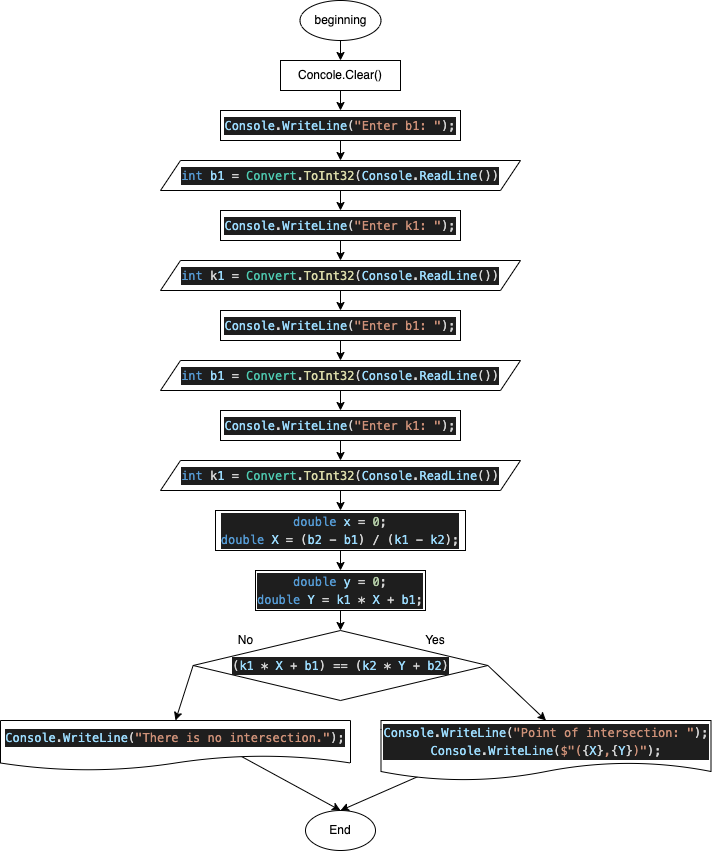

The diagram above was exported from draw.io. Its source (the exported page's mxGraphModel, read from the mxfile embedded in the PNG):
<mxGraphModel dx="972" dy="530" grid="1" gridSize="10" guides="1" tooltips="1" connect="1" arrows="1" fold="1" page="1" pageScale="1" pageWidth="827" pageHeight="1169" math="0" shadow="0">
  <root>
    <mxCell id="0" />
    <mxCell id="1" parent="0" />
    <mxCell id="2" style="edgeStyle=none;html=1;exitX=0.5;exitY=1;exitDx=0;exitDy=0;entryX=0.5;entryY=0;entryDx=0;entryDy=0;" edge="1" parent="1" target="7">
      <mxGeometry relative="1" as="geometry">
        <mxPoint x="398" y="50" as="sourcePoint" />
      </mxGeometry>
    </mxCell>
    <mxCell id="6" style="edgeStyle=none;html=1;exitX=0.5;exitY=1;exitDx=0;exitDy=0;" edge="1" parent="1" source="7">
      <mxGeometry relative="1" as="geometry">
        <mxPoint x="398" y="120" as="targetPoint" />
      </mxGeometry>
    </mxCell>
    <mxCell id="7" value="Concole.Clear()" style="rounded=0;whiteSpace=wrap;html=1;" vertex="1" parent="1">
      <mxGeometry x="338" y="70" width="120" height="30" as="geometry" />
    </mxCell>
    <mxCell id="10" value="beginning" style="ellipse;whiteSpace=wrap;html=1;" vertex="1" parent="1">
      <mxGeometry x="357.5" y="10" width="81" height="40" as="geometry" />
    </mxCell>
    <mxCell id="51" style="edgeStyle=none;html=1;exitX=1;exitY=0.5;exitDx=0;exitDy=0;entryX=0.5;entryY=1;entryDx=0;entryDy=0;" edge="1" parent="1" target="55">
      <mxGeometry relative="1" as="geometry">
        <Array as="points">
          <mxPoint x="597" y="780" />
          <mxPoint x="540" y="780" />
          <mxPoint x="480" y="780" />
          <mxPoint x="410" y="780" />
          <mxPoint x="355" y="780" />
        </Array>
        <mxPoint x="597.2599999999998" y="730" as="sourcePoint" />
      </mxGeometry>
    </mxCell>
    <mxCell id="64" style="edgeStyle=none;html=1;exitX=0.5;exitY=1;exitDx=0;exitDy=0;entryX=0.5;entryY=0;entryDx=0;entryDy=0;" edge="1" parent="1" source="62" target="63">
      <mxGeometry relative="1" as="geometry" />
    </mxCell>
    <mxCell id="62" value="&lt;div style=&quot;color: rgb(212 , 212 , 212) ; background-color: rgb(30 , 30 , 30) ; font-family: &amp;#34;monospase&amp;#34; , &amp;#34;menlo&amp;#34; , &amp;#34;monaco&amp;#34; , &amp;#34;courier new&amp;#34; , monospace ; line-height: 18px&quot;&gt;&lt;span style=&quot;color: #9cdcfe&quot;&gt;Console&lt;/span&gt;.&lt;span style=&quot;color: #9cdcfe&quot;&gt;WriteLine&lt;/span&gt;(&lt;span style=&quot;color: #ce9178&quot;&gt;&quot;Enter b1: &quot;&lt;/span&gt;);&lt;/div&gt;" style="rounded=0;whiteSpace=wrap;html=1;" vertex="1" parent="1">
      <mxGeometry x="278" y="120" width="240" height="30" as="geometry" />
    </mxCell>
    <mxCell id="75" style="edgeStyle=none;html=1;exitX=0.5;exitY=1;exitDx=0;exitDy=0;entryX=0.5;entryY=0;entryDx=0;entryDy=0;" edge="1" parent="1" source="63" target="67">
      <mxGeometry relative="1" as="geometry" />
    </mxCell>
    <mxCell id="63" value="&lt;div style=&quot;color: rgb(212 , 212 , 212) ; background-color: rgb(30 , 30 , 30) ; font-family: &amp;#34;monospase&amp;#34; , &amp;#34;menlo&amp;#34; , &amp;#34;monaco&amp;#34; , &amp;#34;courier new&amp;#34; , monospace ; line-height: 18px&quot;&gt;&lt;span style=&quot;color: #569cd6&quot;&gt;int&lt;/span&gt; &lt;span style=&quot;color: #9cdcfe&quot;&gt;b1&lt;/span&gt; = &lt;span style=&quot;color: #4ec9b0&quot;&gt;Convert&lt;/span&gt;.&lt;span style=&quot;color: #dcdcaa&quot;&gt;ToInt32&lt;/span&gt;(&lt;span style=&quot;color: #9cdcfe&quot;&gt;Console&lt;/span&gt;.&lt;span style=&quot;color: #9cdcfe&quot;&gt;ReadLine&lt;/span&gt;())&lt;/div&gt;" style="shape=parallelogram;perimeter=parallelogramPerimeter;whiteSpace=wrap;html=1;fixedSize=1;" vertex="1" parent="1">
      <mxGeometry x="218" y="170" width="360" height="30" as="geometry" />
    </mxCell>
    <mxCell id="66" style="edgeStyle=none;html=1;exitX=0.5;exitY=1;exitDx=0;exitDy=0;entryX=0.5;entryY=0;entryDx=0;entryDy=0;" edge="1" parent="1" source="67" target="68">
      <mxGeometry relative="1" as="geometry" />
    </mxCell>
    <mxCell id="67" value="&lt;div style=&quot;color: rgb(212 , 212 , 212) ; background-color: rgb(30 , 30 , 30) ; font-family: &amp;#34;monospase&amp;#34; , &amp;#34;menlo&amp;#34; , &amp;#34;monaco&amp;#34; , &amp;#34;courier new&amp;#34; , monospace ; line-height: 18px&quot;&gt;&lt;span style=&quot;color: #9cdcfe&quot;&gt;Console&lt;/span&gt;.&lt;span style=&quot;color: #9cdcfe&quot;&gt;WriteLine&lt;/span&gt;(&lt;span style=&quot;color: #ce9178&quot;&gt;&quot;Enter k1: &quot;&lt;/span&gt;);&lt;/div&gt;" style="rounded=0;whiteSpace=wrap;html=1;" vertex="1" parent="1">
      <mxGeometry x="278" y="220" width="240" height="30" as="geometry" />
    </mxCell>
    <mxCell id="76" style="edgeStyle=none;html=1;exitX=0.5;exitY=1;exitDx=0;exitDy=0;entryX=0.5;entryY=0;entryDx=0;entryDy=0;" edge="1" parent="1" source="68" target="70">
      <mxGeometry relative="1" as="geometry" />
    </mxCell>
    <mxCell id="68" value="&lt;div style=&quot;color: rgb(212 , 212 , 212) ; background-color: rgb(30 , 30 , 30) ; font-family: &amp;#34;monospase&amp;#34; , &amp;#34;menlo&amp;#34; , &amp;#34;monaco&amp;#34; , &amp;#34;courier new&amp;#34; , monospace ; line-height: 18px&quot;&gt;&lt;span style=&quot;color: #569cd6&quot;&gt;int&lt;/span&gt;&amp;nbsp;k&lt;span style=&quot;color: #9cdcfe&quot;&gt;1&lt;/span&gt; = &lt;span style=&quot;color: #4ec9b0&quot;&gt;Convert&lt;/span&gt;.&lt;span style=&quot;color: #dcdcaa&quot;&gt;ToInt32&lt;/span&gt;(&lt;span style=&quot;color: #9cdcfe&quot;&gt;Console&lt;/span&gt;.&lt;span style=&quot;color: #9cdcfe&quot;&gt;ReadLine&lt;/span&gt;())&lt;/div&gt;" style="shape=parallelogram;perimeter=parallelogramPerimeter;whiteSpace=wrap;html=1;fixedSize=1;" vertex="1" parent="1">
      <mxGeometry x="218" y="270" width="360" height="30" as="geometry" />
    </mxCell>
    <mxCell id="69" style="edgeStyle=none;html=1;exitX=0.5;exitY=1;exitDx=0;exitDy=0;entryX=0.5;entryY=0;entryDx=0;entryDy=0;" edge="1" parent="1" source="70" target="71">
      <mxGeometry relative="1" as="geometry" />
    </mxCell>
    <mxCell id="70" value="&lt;div style=&quot;color: rgb(212 , 212 , 212) ; background-color: rgb(30 , 30 , 30) ; font-family: &amp;#34;monospase&amp;#34; , &amp;#34;menlo&amp;#34; , &amp;#34;monaco&amp;#34; , &amp;#34;courier new&amp;#34; , monospace ; line-height: 18px&quot;&gt;&lt;span style=&quot;color: #9cdcfe&quot;&gt;Console&lt;/span&gt;.&lt;span style=&quot;color: #9cdcfe&quot;&gt;WriteLine&lt;/span&gt;(&lt;span style=&quot;color: #ce9178&quot;&gt;&quot;Enter b1: &quot;&lt;/span&gt;);&lt;/div&gt;" style="rounded=0;whiteSpace=wrap;html=1;" vertex="1" parent="1">
      <mxGeometry x="278" y="320" width="240" height="30" as="geometry" />
    </mxCell>
    <mxCell id="77" style="edgeStyle=none;html=1;exitX=0.5;exitY=1;exitDx=0;exitDy=0;entryX=0.5;entryY=0;entryDx=0;entryDy=0;" edge="1" parent="1" source="71" target="73">
      <mxGeometry relative="1" as="geometry" />
    </mxCell>
    <mxCell id="71" value="&lt;div style=&quot;color: rgb(212 , 212 , 212) ; background-color: rgb(30 , 30 , 30) ; font-family: &amp;#34;monospase&amp;#34; , &amp;#34;menlo&amp;#34; , &amp;#34;monaco&amp;#34; , &amp;#34;courier new&amp;#34; , monospace ; line-height: 18px&quot;&gt;&lt;span style=&quot;color: #569cd6&quot;&gt;int&lt;/span&gt; &lt;span style=&quot;color: #9cdcfe&quot;&gt;b1&lt;/span&gt; = &lt;span style=&quot;color: #4ec9b0&quot;&gt;Convert&lt;/span&gt;.&lt;span style=&quot;color: #dcdcaa&quot;&gt;ToInt32&lt;/span&gt;(&lt;span style=&quot;color: #9cdcfe&quot;&gt;Console&lt;/span&gt;.&lt;span style=&quot;color: #9cdcfe&quot;&gt;ReadLine&lt;/span&gt;())&lt;/div&gt;" style="shape=parallelogram;perimeter=parallelogramPerimeter;whiteSpace=wrap;html=1;fixedSize=1;" vertex="1" parent="1">
      <mxGeometry x="218" y="370" width="360" height="30" as="geometry" />
    </mxCell>
    <mxCell id="72" style="edgeStyle=none;html=1;exitX=0.5;exitY=1;exitDx=0;exitDy=0;entryX=0.5;entryY=0;entryDx=0;entryDy=0;" edge="1" parent="1" source="73" target="74">
      <mxGeometry relative="1" as="geometry" />
    </mxCell>
    <mxCell id="73" value="&lt;div style=&quot;color: rgb(212 , 212 , 212) ; background-color: rgb(30 , 30 , 30) ; font-family: &amp;#34;monospase&amp;#34; , &amp;#34;menlo&amp;#34; , &amp;#34;monaco&amp;#34; , &amp;#34;courier new&amp;#34; , monospace ; line-height: 18px&quot;&gt;&lt;span style=&quot;color: #9cdcfe&quot;&gt;Console&lt;/span&gt;.&lt;span style=&quot;color: #9cdcfe&quot;&gt;WriteLine&lt;/span&gt;(&lt;span style=&quot;color: #ce9178&quot;&gt;&quot;Enter k1: &quot;&lt;/span&gt;);&lt;/div&gt;" style="rounded=0;whiteSpace=wrap;html=1;" vertex="1" parent="1">
      <mxGeometry x="278" y="420" width="240" height="30" as="geometry" />
    </mxCell>
    <mxCell id="81" style="edgeStyle=none;html=1;exitX=0.5;exitY=1;exitDx=0;exitDy=0;entryX=0.5;entryY=0;entryDx=0;entryDy=0;" edge="1" parent="1" source="74" target="78">
      <mxGeometry relative="1" as="geometry" />
    </mxCell>
    <mxCell id="74" value="&lt;div style=&quot;color: rgb(212 , 212 , 212) ; background-color: rgb(30 , 30 , 30) ; font-family: &amp;#34;monospase&amp;#34; , &amp;#34;menlo&amp;#34; , &amp;#34;monaco&amp;#34; , &amp;#34;courier new&amp;#34; , monospace ; line-height: 18px&quot;&gt;&lt;span style=&quot;color: #569cd6&quot;&gt;int&lt;/span&gt;&amp;nbsp;k&lt;span style=&quot;color: #9cdcfe&quot;&gt;1&lt;/span&gt; = &lt;span style=&quot;color: #4ec9b0&quot;&gt;Convert&lt;/span&gt;.&lt;span style=&quot;color: #dcdcaa&quot;&gt;ToInt32&lt;/span&gt;(&lt;span style=&quot;color: #9cdcfe&quot;&gt;Console&lt;/span&gt;.&lt;span style=&quot;color: #9cdcfe&quot;&gt;ReadLine&lt;/span&gt;())&lt;/div&gt;" style="shape=parallelogram;perimeter=parallelogramPerimeter;whiteSpace=wrap;html=1;fixedSize=1;" vertex="1" parent="1">
      <mxGeometry x="218" y="470" width="360" height="30" as="geometry" />
    </mxCell>
    <mxCell id="82" style="edgeStyle=none;html=1;exitX=0.5;exitY=1;exitDx=0;exitDy=0;entryX=0.5;entryY=0;entryDx=0;entryDy=0;" edge="1" parent="1" source="78" target="80">
      <mxGeometry relative="1" as="geometry" />
    </mxCell>
    <mxCell id="78" value="&lt;div style=&quot;color: rgb(212 , 212 , 212) ; background-color: rgb(30 , 30 , 30) ; font-family: &amp;#34;monospase&amp;#34; , &amp;#34;menlo&amp;#34; , &amp;#34;monaco&amp;#34; , &amp;#34;courier new&amp;#34; , monospace ; line-height: 18px&quot;&gt;&lt;div&gt;&lt;span style=&quot;color: #569cd6&quot;&gt;double&lt;/span&gt; &lt;span style=&quot;color: #9cdcfe&quot;&gt;x&lt;/span&gt; = &lt;span style=&quot;color: #b5cea8&quot;&gt;0&lt;/span&gt;;&lt;/div&gt;&lt;div&gt;&lt;span style=&quot;font-family: &amp;#34;monospase&amp;#34; , &amp;#34;menlo&amp;#34; , &amp;#34;monaco&amp;#34; , &amp;#34;courier new&amp;#34; , monospace ; color: rgb(86 , 156 , 214)&quot;&gt;double&lt;/span&gt;&lt;span style=&quot;font-family: &amp;#34;monospase&amp;#34; , &amp;#34;menlo&amp;#34; , &amp;#34;monaco&amp;#34; , &amp;#34;courier new&amp;#34; , monospace&quot;&gt; &lt;/span&gt;&lt;span style=&quot;font-family: &amp;#34;monospase&amp;#34; , &amp;#34;menlo&amp;#34; , &amp;#34;monaco&amp;#34; , &amp;#34;courier new&amp;#34; , monospace ; color: rgb(156 , 220 , 254)&quot;&gt;X&lt;/span&gt;&amp;nbsp;= (&lt;span style=&quot;color: #9cdcfe&quot;&gt;b2&lt;/span&gt; - &lt;span style=&quot;color: #9cdcfe&quot;&gt;b1&lt;/span&gt;) / (&lt;span style=&quot;color: #9cdcfe&quot;&gt;k1&lt;/span&gt; - &lt;span style=&quot;color: #9cdcfe&quot;&gt;k2&lt;/span&gt;);&lt;/div&gt;&lt;/div&gt;" style="rounded=0;whiteSpace=wrap;html=1;" vertex="1" parent="1">
      <mxGeometry x="273" y="520" width="250" height="40" as="geometry" />
    </mxCell>
    <mxCell id="84" style="edgeStyle=none;html=1;exitX=0.5;exitY=1;exitDx=0;exitDy=0;entryX=0.5;entryY=0;entryDx=0;entryDy=0;" edge="1" parent="1" source="80" target="83">
      <mxGeometry relative="1" as="geometry" />
    </mxCell>
    <mxCell id="80" value="&lt;div style=&quot;color: rgb(212 , 212 , 212) ; background-color: rgb(30 , 30 , 30) ; font-family: &amp;#34;monospase&amp;#34; , &amp;#34;menlo&amp;#34; , &amp;#34;monaco&amp;#34; , &amp;#34;courier new&amp;#34; , monospace ; line-height: 18px&quot;&gt;&lt;div&gt;&lt;span style=&quot;color: #569cd6&quot;&gt;double&lt;/span&gt; &lt;span style=&quot;color: #9cdcfe&quot;&gt;y&lt;/span&gt; = &lt;span style=&quot;color: #b5cea8&quot;&gt;0&lt;/span&gt;;&lt;/div&gt;&lt;div&gt;&lt;span style=&quot;font-family: &amp;#34;monospase&amp;#34; , &amp;#34;menlo&amp;#34; , &amp;#34;monaco&amp;#34; , &amp;#34;courier new&amp;#34; , monospace ; color: rgb(86 , 156 , 214)&quot;&gt;double&lt;/span&gt;&lt;span style=&quot;font-family: &amp;#34;monospase&amp;#34; , &amp;#34;menlo&amp;#34; , &amp;#34;monaco&amp;#34; , &amp;#34;courier new&amp;#34; , monospace&quot;&gt; &lt;/span&gt;&lt;span style=&quot;font-family: &amp;#34;monospase&amp;#34; , &amp;#34;menlo&amp;#34; , &amp;#34;monaco&amp;#34; , &amp;#34;courier new&amp;#34; , monospace ; color: rgb(156 , 220 , 254)&quot;&gt;Y&lt;/span&gt;&amp;nbsp;= &lt;span style=&quot;color: rgb(156 , 220 , 254)&quot;&gt;k1&lt;/span&gt; * &lt;span style=&quot;color: rgb(156 , 220 , 254)&quot;&gt;X&lt;/span&gt; + &lt;span style=&quot;color: rgb(156 , 220 , 254)&quot;&gt;b1&lt;/span&gt;;&lt;br&gt;&lt;/div&gt;&lt;/div&gt;" style="rounded=0;whiteSpace=wrap;html=1;" vertex="1" parent="1">
      <mxGeometry x="313" y="580" width="170" height="40" as="geometry" />
    </mxCell>
    <mxCell id="90" style="edgeStyle=none;html=1;exitX=0;exitY=0.5;exitDx=0;exitDy=0;entryX=0.5;entryY=0;entryDx=0;entryDy=0;" edge="1" parent="1" source="83" target="89">
      <mxGeometry relative="1" as="geometry" />
    </mxCell>
    <mxCell id="91" style="edgeStyle=none;html=1;exitX=1;exitY=0.5;exitDx=0;exitDy=0;entryX=0.5;entryY=0;entryDx=0;entryDy=0;" edge="1" parent="1" source="83" target="88">
      <mxGeometry relative="1" as="geometry" />
    </mxCell>
    <mxCell id="83" value="&lt;div style=&quot;color: rgb(212 , 212 , 212) ; background-color: rgb(30 , 30 , 30) ; font-family: &amp;#34;monospase&amp;#34; , &amp;#34;menlo&amp;#34; , &amp;#34;monaco&amp;#34; , &amp;#34;courier new&amp;#34; , monospace ; line-height: 18px&quot;&gt;(&lt;span style=&quot;color: #9cdcfe&quot;&gt;k1&lt;/span&gt; * &lt;span style=&quot;color: #9cdcfe&quot;&gt;X&lt;/span&gt; + &lt;span style=&quot;color: #9cdcfe&quot;&gt;b1&lt;/span&gt;) == (&lt;span style=&quot;color: #9cdcfe&quot;&gt;k2&lt;/span&gt; * &lt;span style=&quot;color: #9cdcfe&quot;&gt;Y&lt;/span&gt; + &lt;span style=&quot;color: #9cdcfe&quot;&gt;b2&lt;/span&gt;)&lt;/div&gt;" style="rhombus;whiteSpace=wrap;html=1;" vertex="1" parent="1">
      <mxGeometry x="250.63" y="640" width="294.75" height="70" as="geometry" />
    </mxCell>
    <mxCell id="85" value="Yes" style="text;html=1;strokeColor=none;fillColor=none;align=center;verticalAlign=middle;whiteSpace=wrap;rounded=0;" vertex="1" parent="1">
      <mxGeometry x="463" y="635" width="60" height="30" as="geometry" />
    </mxCell>
    <mxCell id="86" value="No" style="text;html=1;align=center;verticalAlign=middle;resizable=0;points=[];autosize=1;strokeColor=none;fillColor=none;" vertex="1" parent="1">
      <mxGeometry x="288" y="640" width="30" height="20" as="geometry" />
    </mxCell>
    <mxCell id="95" style="edgeStyle=none;html=1;exitX=0.5;exitY=0;exitDx=0;exitDy=0;entryX=0.5;entryY=0;entryDx=0;entryDy=0;" edge="1" parent="1" source="88" target="92">
      <mxGeometry relative="1" as="geometry" />
    </mxCell>
    <mxCell id="88" value="&lt;div style=&quot;color: rgb(212 , 212 , 212) ; background-color: rgb(30 , 30 , 30) ; font-family: &amp;#34;monospase&amp;#34; , &amp;#34;menlo&amp;#34; , &amp;#34;monaco&amp;#34; , &amp;#34;courier new&amp;#34; , monospace ; line-height: 18px&quot;&gt;&lt;div&gt;&lt;span style=&quot;color: #9cdcfe&quot;&gt;Console&lt;/span&gt;.&lt;span style=&quot;color: #9cdcfe&quot;&gt;WriteLine&lt;/span&gt;(&lt;span style=&quot;color: #ce9178&quot;&gt;&quot;Point of intersection: &quot;&lt;/span&gt;);&lt;/div&gt;&lt;div&gt;        &lt;span style=&quot;color: #9cdcfe&quot;&gt;Console&lt;/span&gt;.&lt;span style=&quot;color: #9cdcfe&quot;&gt;WriteLine&lt;/span&gt;(&lt;span style=&quot;color: #ce9178&quot;&gt;$&quot;&lt;/span&gt;&lt;span style=&quot;color: #ce9178&quot;&gt;(&lt;/span&gt;{&lt;span style=&quot;color: #9cdcfe&quot;&gt;X&lt;/span&gt;}&lt;span style=&quot;color: #ce9178&quot;&gt;,&lt;/span&gt;{&lt;span style=&quot;color: #9cdcfe&quot;&gt;Y&lt;/span&gt;}&lt;span style=&quot;color: #ce9178&quot;&gt;)&lt;/span&gt;&lt;span style=&quot;color: #ce9178&quot;&gt;&quot;&lt;/span&gt;);&lt;/div&gt;&lt;/div&gt;" style="shape=document;whiteSpace=wrap;html=1;boundedLbl=1;" vertex="1" parent="1">
      <mxGeometry x="438.5" y="730" width="330" height="60" as="geometry" />
    </mxCell>
    <mxCell id="93" style="edgeStyle=none;html=1;exitX=0.5;exitY=0;exitDx=0;exitDy=0;entryX=0.5;entryY=0;entryDx=0;entryDy=0;" edge="1" parent="1" source="89" target="92">
      <mxGeometry relative="1" as="geometry" />
    </mxCell>
    <mxCell id="89" value="&lt;div style=&quot;color: rgb(212 , 212 , 212) ; background-color: rgb(30 , 30 , 30) ; font-family: &amp;#34;monospase&amp;#34; , &amp;#34;menlo&amp;#34; , &amp;#34;monaco&amp;#34; , &amp;#34;courier new&amp;#34; , monospace ; line-height: 18px&quot;&gt;&lt;span style=&quot;color: #9cdcfe&quot;&gt;Console&lt;/span&gt;.&lt;span style=&quot;color: #9cdcfe&quot;&gt;WriteLine&lt;/span&gt;(&lt;span style=&quot;color: #ce9178&quot;&gt;&quot;There is no intersection.&quot;&lt;/span&gt;);&lt;/div&gt;" style="shape=document;whiteSpace=wrap;html=1;boundedLbl=1;" vertex="1" parent="1">
      <mxGeometry x="58" y="730" width="350" height="50" as="geometry" />
    </mxCell>
    <mxCell id="92" value="End" style="ellipse;whiteSpace=wrap;html=1;" vertex="1" parent="1">
      <mxGeometry x="363" y="820" width="70" height="40" as="geometry" />
    </mxCell>
  </root>
</mxGraphModel>